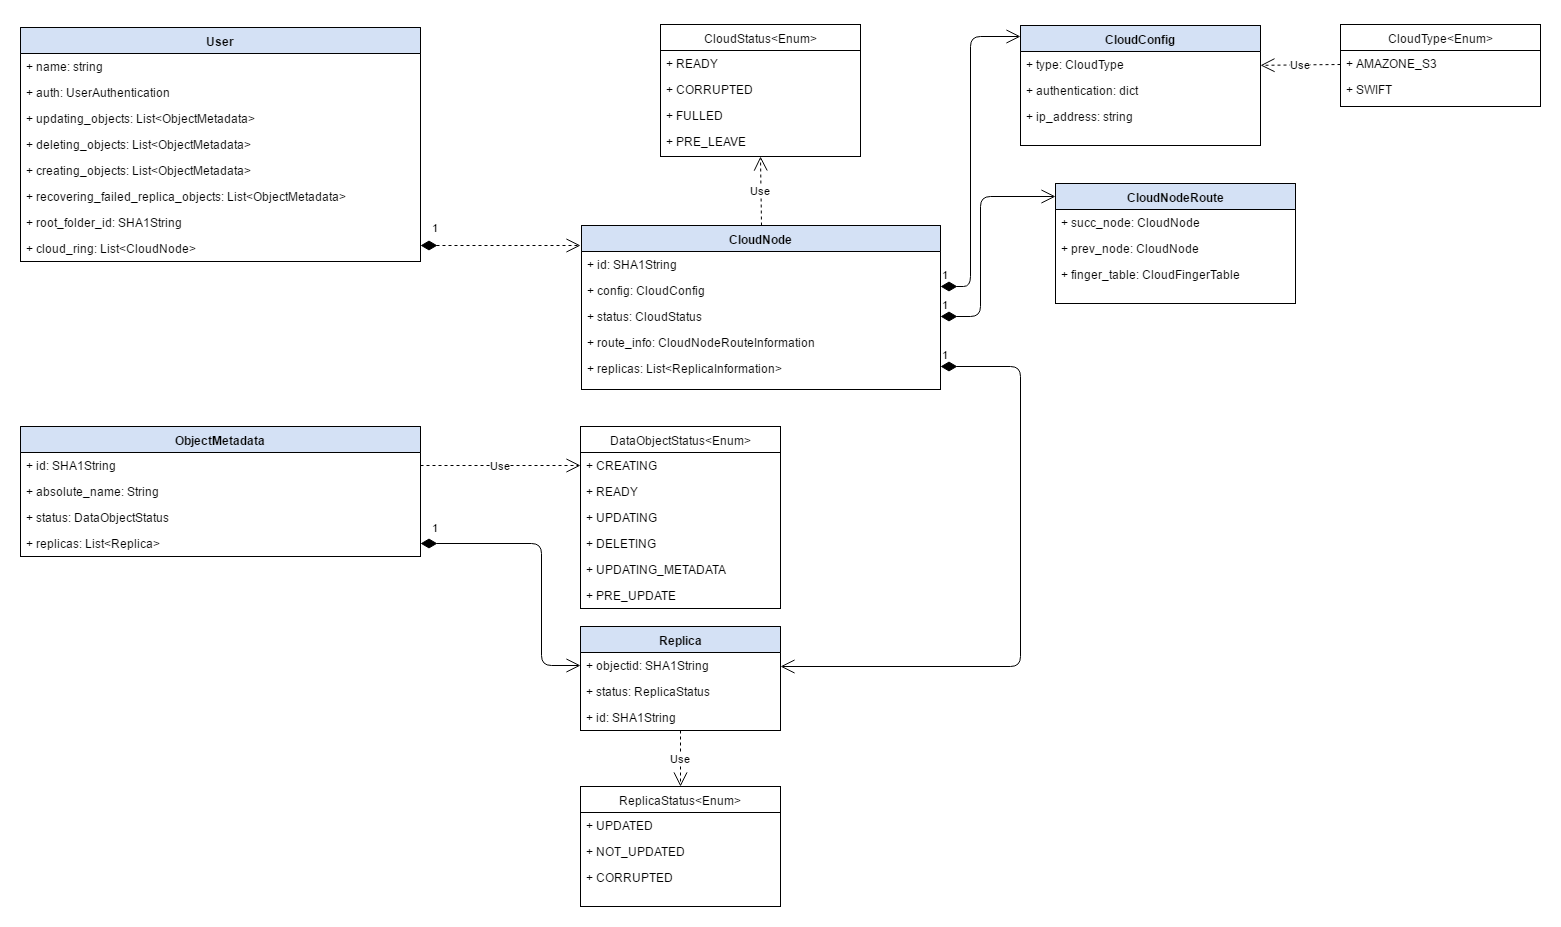

The diagram above was exported from draw.io. Its source (the exported page's mxGraphModel, read from the mxfile embedded in the PNG):
<mxGraphModel dx="810" dy="473" grid="1" gridSize="10" guides="1" tooltips="1" connect="1" arrows="1" fold="1" page="1" pageScale="1" pageWidth="850" pageHeight="1100" background="#ffffff" math="0" shadow="0">
  <root>
    <mxCell id="0" />
    <mxCell id="1" parent="0" />
    <mxCell id="58d06304580c2666-1" value="User" style="swimlane;html=1;fontStyle=1;align=center;verticalAlign=top;childLayout=stackLayout;horizontal=1;startSize=26;horizontalStack=0;resizeParent=1;resizeLast=0;collapsible=1;marginBottom=0;swimlaneFillColor=#ffffff;fillColor=#D4E1F5;" parent="1" vertex="1">
      <mxGeometry x="120" y="81" width="400" height="234" as="geometry">
        <mxRectangle x="200" y="120" width="60" height="26" as="alternateBounds" />
      </mxGeometry>
    </mxCell>
    <mxCell id="58d06304580c2666-2" value="+ name: string" style="text;html=1;strokeColor=none;fillColor=none;align=left;verticalAlign=top;spacingLeft=4;spacingRight=4;whiteSpace=wrap;overflow=hidden;rotatable=0;points=[[0,0.5],[1,0.5]];portConstraint=eastwest;" parent="58d06304580c2666-1" vertex="1">
      <mxGeometry y="26" width="400" height="26" as="geometry" />
    </mxCell>
    <mxCell id="58d06304580c2666-3" value="+ auth: UserAuthentication" style="text;html=1;strokeColor=none;fillColor=none;align=left;verticalAlign=top;spacingLeft=4;spacingRight=4;whiteSpace=wrap;overflow=hidden;rotatable=0;points=[[0,0.5],[1,0.5]];portConstraint=eastwest;" parent="58d06304580c2666-1" vertex="1">
      <mxGeometry y="52" width="400" height="26" as="geometry" />
    </mxCell>
    <mxCell id="58d06304580c2666-5" value="+ updating_objects: List&amp;lt;ObjectMetadata&amp;gt;" style="text;html=1;strokeColor=none;fillColor=none;align=left;verticalAlign=top;spacingLeft=4;spacingRight=4;whiteSpace=wrap;overflow=hidden;rotatable=0;points=[[0,0.5],[1,0.5]];portConstraint=eastwest;" parent="58d06304580c2666-1" vertex="1">
      <mxGeometry y="78" width="400" height="26" as="geometry" />
    </mxCell>
    <mxCell id="58d06304580c2666-6" value="+ deleting_objects: List&amp;lt;ObjectMetadata&amp;gt;" style="text;html=1;strokeColor=none;fillColor=none;align=left;verticalAlign=top;spacingLeft=4;spacingRight=4;whiteSpace=wrap;overflow=hidden;rotatable=0;points=[[0,0.5],[1,0.5]];portConstraint=eastwest;" parent="58d06304580c2666-1" vertex="1">
      <mxGeometry y="104" width="400" height="26" as="geometry" />
    </mxCell>
    <mxCell id="4" value="+ creating_objects: List&amp;lt;ObjectMetadata&amp;gt;" style="text;html=1;strokeColor=none;fillColor=none;align=left;verticalAlign=top;spacingLeft=4;spacingRight=4;whiteSpace=wrap;overflow=hidden;rotatable=0;points=[[0,0.5],[1,0.5]];portConstraint=eastwest;" parent="58d06304580c2666-1" vertex="1">
      <mxGeometry y="130" width="400" height="26" as="geometry" />
    </mxCell>
    <mxCell id="3b04318c7c2d39f1-1" value="+ recovering_failed_replica_objects: List&amp;lt;ObjectMetadata&amp;gt;" style="text;html=1;strokeColor=none;fillColor=none;align=left;verticalAlign=top;spacingLeft=4;spacingRight=4;whiteSpace=wrap;overflow=hidden;rotatable=0;points=[[0,0.5],[1,0.5]];portConstraint=eastwest;" parent="58d06304580c2666-1" vertex="1">
      <mxGeometry y="156" width="400" height="26" as="geometry" />
    </mxCell>
    <mxCell id="58d06304580c2666-7" value="+ root_folder_id: SHA1String" style="text;html=1;strokeColor=none;fillColor=none;align=left;verticalAlign=top;spacingLeft=4;spacingRight=4;whiteSpace=wrap;overflow=hidden;rotatable=0;points=[[0,0.5],[1,0.5]];portConstraint=eastwest;" parent="58d06304580c2666-1" vertex="1">
      <mxGeometry y="182" width="400" height="26" as="geometry" />
    </mxCell>
    <mxCell id="8" value="+ cloud_ring: List&amp;lt;CloudNode&amp;gt;" style="text;html=1;strokeColor=none;fillColor=none;align=left;verticalAlign=top;spacingLeft=4;spacingRight=4;whiteSpace=wrap;overflow=hidden;rotatable=0;points=[[0,0.5],[1,0.5]];portConstraint=eastwest;" parent="58d06304580c2666-1" vertex="1">
      <mxGeometry y="208" width="400" height="26" as="geometry" />
    </mxCell>
    <mxCell id="58d06304580c2666-9" value="CloudNode" style="swimlane;html=1;fontStyle=1;align=center;verticalAlign=top;childLayout=stackLayout;horizontal=1;startSize=26;horizontalStack=0;resizeParent=1;resizeLast=0;collapsible=1;marginBottom=0;swimlaneFillColor=#ffffff;fillColor=#D4E1F5;" parent="1" vertex="1">
      <mxGeometry x="681" y="279" width="359" height="164" as="geometry" />
    </mxCell>
    <mxCell id="58d06304580c2666-10" value="+ id: SHA1String" style="text;html=1;strokeColor=none;fillColor=none;align=left;verticalAlign=top;spacingLeft=4;spacingRight=4;whiteSpace=wrap;overflow=hidden;rotatable=0;points=[[0,0.5],[1,0.5]];portConstraint=eastwest;" parent="58d06304580c2666-9" vertex="1">
      <mxGeometry y="26" width="359" height="26" as="geometry" />
    </mxCell>
    <mxCell id="58d06304580c2666-11" value="+ config: CloudConfig" style="text;html=1;strokeColor=none;fillColor=none;align=left;verticalAlign=top;spacingLeft=4;spacingRight=4;whiteSpace=wrap;overflow=hidden;rotatable=0;points=[[0,0.5],[1,0.5]];portConstraint=eastwest;" parent="58d06304580c2666-9" vertex="1">
      <mxGeometry y="52" width="359" height="26" as="geometry" />
    </mxCell>
    <mxCell id="58d06304580c2666-12" value="+ status: CloudStatus" style="text;html=1;strokeColor=none;fillColor=none;align=left;verticalAlign=top;spacingLeft=4;spacingRight=4;whiteSpace=wrap;overflow=hidden;rotatable=0;points=[[0,0.5],[1,0.5]];portConstraint=eastwest;" parent="58d06304580c2666-9" vertex="1">
      <mxGeometry y="78" width="359" height="26" as="geometry" />
    </mxCell>
    <mxCell id="58d06304580c2666-13" value="+ &lt;span&gt;route_info: CloudNodeRouteInformation&lt;/span&gt;" style="text;html=1;strokeColor=none;fillColor=none;align=left;verticalAlign=top;spacingLeft=4;spacingRight=4;whiteSpace=wrap;overflow=hidden;rotatable=0;points=[[0,0.5],[1,0.5]];portConstraint=eastwest;" parent="58d06304580c2666-9" vertex="1">
      <mxGeometry y="104" width="359" height="26" as="geometry" />
    </mxCell>
    <mxCell id="58d06304580c2666-14" value="+ replicas: List&amp;lt;ReplicaInformation&amp;gt;" style="text;html=1;strokeColor=none;fillColor=none;align=left;verticalAlign=top;spacingLeft=4;spacingRight=4;whiteSpace=wrap;overflow=hidden;rotatable=0;points=[[0,0.5],[1,0.5]];portConstraint=eastwest;" parent="58d06304580c2666-9" vertex="1">
      <mxGeometry y="130" width="359" height="26" as="geometry" />
    </mxCell>
    <mxCell id="58d06304580c2666-16" value="ObjectMetadata" style="swimlane;html=1;fontStyle=1;align=center;verticalAlign=top;childLayout=stackLayout;horizontal=1;startSize=26;horizontalStack=0;resizeParent=1;resizeLast=0;collapsible=1;marginBottom=0;swimlaneFillColor=#ffffff;fillColor=#D4E1F5;" parent="1" vertex="1">
      <mxGeometry x="120" y="480" width="400" height="130" as="geometry" />
    </mxCell>
    <mxCell id="58d06304580c2666-17" value="+ id: SHA1String" style="text;html=1;strokeColor=none;fillColor=none;align=left;verticalAlign=top;spacingLeft=4;spacingRight=4;whiteSpace=wrap;overflow=hidden;rotatable=0;points=[[0,0.5],[1,0.5]];portConstraint=eastwest;" parent="58d06304580c2666-16" vertex="1">
      <mxGeometry y="26" width="400" height="26" as="geometry" />
    </mxCell>
    <mxCell id="58d06304580c2666-18" value="+ absolute_name: String" style="text;html=1;strokeColor=none;fillColor=none;align=left;verticalAlign=top;spacingLeft=4;spacingRight=4;whiteSpace=wrap;overflow=hidden;rotatable=0;points=[[0,0.5],[1,0.5]];portConstraint=eastwest;" parent="58d06304580c2666-16" vertex="1">
      <mxGeometry y="52" width="400" height="26" as="geometry" />
    </mxCell>
    <mxCell id="58d06304580c2666-19" value="+ status: DataObjectStatus" style="text;html=1;strokeColor=none;fillColor=none;align=left;verticalAlign=top;spacingLeft=4;spacingRight=4;whiteSpace=wrap;overflow=hidden;rotatable=0;points=[[0,0.5],[1,0.5]];portConstraint=eastwest;" parent="58d06304580c2666-16" vertex="1">
      <mxGeometry y="78" width="400" height="26" as="geometry" />
    </mxCell>
    <mxCell id="58d06304580c2666-20" value="+ replicas&lt;span&gt;: List&amp;lt;Replica&amp;gt;&lt;/span&gt;" style="text;html=1;strokeColor=none;fillColor=none;align=left;verticalAlign=top;spacingLeft=4;spacingRight=4;whiteSpace=wrap;overflow=hidden;rotatable=0;points=[[0,0.5],[1,0.5]];portConstraint=eastwest;" parent="58d06304580c2666-16" vertex="1">
      <mxGeometry y="104" width="400" height="26" as="geometry" />
    </mxCell>
    <mxCell id="58d06304580c2666-22" value="Replica" style="swimlane;html=1;fontStyle=1;align=center;verticalAlign=top;childLayout=stackLayout;horizontal=1;startSize=26;horizontalStack=0;resizeParent=1;resizeLast=0;collapsible=1;marginBottom=0;swimlaneFillColor=#ffffff;fillColor=#D4E1F5;" parent="1" vertex="1">
      <mxGeometry x="680" y="680" width="200" height="104" as="geometry" />
    </mxCell>
    <mxCell id="58d06304580c2666-23" value="+ objectid: SHA1String" style="text;html=1;strokeColor=none;fillColor=none;align=left;verticalAlign=top;spacingLeft=4;spacingRight=4;whiteSpace=wrap;overflow=hidden;rotatable=0;points=[[0,0.5],[1,0.5]];portConstraint=eastwest;" parent="58d06304580c2666-22" vertex="1">
      <mxGeometry y="26" width="200" height="26" as="geometry" />
    </mxCell>
    <mxCell id="58d06304580c2666-24" value="+ status: ReplicaStatus" style="text;html=1;strokeColor=none;fillColor=none;align=left;verticalAlign=top;spacingLeft=4;spacingRight=4;whiteSpace=wrap;overflow=hidden;rotatable=0;points=[[0,0.5],[1,0.5]];portConstraint=eastwest;" parent="58d06304580c2666-22" vertex="1">
      <mxGeometry y="52" width="200" height="26" as="geometry" />
    </mxCell>
    <mxCell id="2" value="+ id: SHA1String" style="text;html=1;strokeColor=none;fillColor=none;align=left;verticalAlign=top;spacingLeft=4;spacingRight=4;whiteSpace=wrap;overflow=hidden;rotatable=0;points=[[0,0.5],[1,0.5]];portConstraint=eastwest;" parent="58d06304580c2666-22" vertex="1">
      <mxGeometry y="78" width="200" height="26" as="geometry" />
    </mxCell>
    <mxCell id="58d06304580c2666-31" value="&lt;span&gt;CloudNodeRoute&lt;/span&gt;" style="swimlane;html=1;fontStyle=1;align=center;verticalAlign=top;childLayout=stackLayout;horizontal=1;startSize=26;horizontalStack=0;resizeParent=1;resizeLast=0;collapsible=1;marginBottom=0;swimlaneFillColor=#ffffff;fillColor=#D4E1F5;" parent="1" vertex="1">
      <mxGeometry x="1155" y="237" width="240" height="120" as="geometry" />
    </mxCell>
    <mxCell id="58d06304580c2666-32" value="+ succ_node: CloudNode" style="text;html=1;strokeColor=none;fillColor=none;align=left;verticalAlign=top;spacingLeft=4;spacingRight=4;whiteSpace=wrap;overflow=hidden;rotatable=0;points=[[0,0.5],[1,0.5]];portConstraint=eastwest;" parent="58d06304580c2666-31" vertex="1">
      <mxGeometry y="26" width="240" height="26" as="geometry" />
    </mxCell>
    <mxCell id="58d06304580c2666-33" value="+ prev_node: CloudNode" style="text;html=1;strokeColor=none;fillColor=none;align=left;verticalAlign=top;spacingLeft=4;spacingRight=4;whiteSpace=wrap;overflow=hidden;rotatable=0;points=[[0,0.5],[1,0.5]];portConstraint=eastwest;" parent="58d06304580c2666-31" vertex="1">
      <mxGeometry y="52" width="240" height="26" as="geometry" />
    </mxCell>
    <mxCell id="58d06304580c2666-34" value="+ finger_table: CloudFingerTable" style="text;html=1;strokeColor=none;fillColor=none;align=left;verticalAlign=top;spacingLeft=4;spacingRight=4;whiteSpace=wrap;overflow=hidden;rotatable=0;points=[[0,0.5],[1,0.5]];portConstraint=eastwest;" parent="58d06304580c2666-31" vertex="1">
      <mxGeometry y="78" width="240" height="26" as="geometry" />
    </mxCell>
    <mxCell id="58d06304580c2666-46" value="1" style="endArrow=open;html=1;endSize=12;startArrow=diamondThin;startSize=14;startFill=1;edgeStyle=orthogonalEdgeStyle;align=left;verticalAlign=bottom;" parent="1" target="58d06304580c2666-22" edge="1">
      <mxGeometry x="-1" y="3" relative="1" as="geometry">
        <mxPoint x="1040" y="420" as="sourcePoint" />
        <mxPoint x="1120" y="414.33333333333326" as="targetPoint" />
        <Array as="points">
          <mxPoint x="1040" y="420" />
          <mxPoint x="1120" y="420" />
          <mxPoint x="1120" y="720" />
        </Array>
      </mxGeometry>
    </mxCell>
    <mxCell id="58d06304580c2666-36" value="1" style="endArrow=open;html=1;endSize=12;startArrow=diamondThin;startSize=14;startFill=1;edgeStyle=orthogonalEdgeStyle;align=left;verticalAlign=bottom;exitX=1;exitY=0.5;" parent="1" source="58d06304580c2666-12" target="58d06304580c2666-31" edge="1">
      <mxGeometry x="-1" y="3" relative="1" as="geometry">
        <mxPoint x="980" y="190" as="sourcePoint" />
        <mxPoint x="1100" y="220" as="targetPoint" />
        <Array as="points">
          <mxPoint x="1080" y="370" />
          <mxPoint x="1080" y="250" />
        </Array>
      </mxGeometry>
    </mxCell>
    <mxCell id="58d06304580c2666-51" value="DataObjectStatus&amp;lt;Enum&amp;gt;" style="swimlane;html=1;fontStyle=0;childLayout=stackLayout;horizontal=1;startSize=26;fillColor=none;horizontalStack=0;resizeParent=1;resizeLast=0;collapsible=1;marginBottom=0;swimlaneFillColor=#ffffff;" parent="1" vertex="1">
      <mxGeometry x="680" y="480" width="200" height="182" as="geometry" />
    </mxCell>
    <mxCell id="58d06304580c2666-52" value="+ CREATING" style="text;html=1;strokeColor=none;fillColor=none;align=left;verticalAlign=top;spacingLeft=4;spacingRight=4;whiteSpace=wrap;overflow=hidden;rotatable=0;points=[[0,0.5],[1,0.5]];portConstraint=eastwest;" parent="58d06304580c2666-51" vertex="1">
      <mxGeometry y="26" width="200" height="26" as="geometry" />
    </mxCell>
    <mxCell id="58d06304580c2666-53" value="+ READY" style="text;html=1;strokeColor=none;fillColor=none;align=left;verticalAlign=top;spacingLeft=4;spacingRight=4;whiteSpace=wrap;overflow=hidden;rotatable=0;points=[[0,0.5],[1,0.5]];portConstraint=eastwest;" parent="58d06304580c2666-51" vertex="1">
      <mxGeometry y="52" width="200" height="26" as="geometry" />
    </mxCell>
    <mxCell id="58d06304580c2666-54" value="+ UPDATING" style="text;html=1;strokeColor=none;fillColor=none;align=left;verticalAlign=top;spacingLeft=4;spacingRight=4;whiteSpace=wrap;overflow=hidden;rotatable=0;points=[[0,0.5],[1,0.5]];portConstraint=eastwest;" parent="58d06304580c2666-51" vertex="1">
      <mxGeometry y="78" width="200" height="26" as="geometry" />
    </mxCell>
    <mxCell id="2895e54bfa9b2f68-12" value="+ DELETING" style="text;html=1;strokeColor=none;fillColor=none;align=left;verticalAlign=top;spacingLeft=4;spacingRight=4;whiteSpace=wrap;overflow=hidden;rotatable=0;points=[[0,0.5],[1,0.5]];portConstraint=eastwest;" parent="58d06304580c2666-51" vertex="1">
      <mxGeometry y="104" width="200" height="26" as="geometry" />
    </mxCell>
    <mxCell id="2895e54bfa9b2f68-13" value="+ UPDATING_METADATA" style="text;html=1;strokeColor=none;fillColor=none;align=left;verticalAlign=top;spacingLeft=4;spacingRight=4;whiteSpace=wrap;overflow=hidden;rotatable=0;points=[[0,0.5],[1,0.5]];portConstraint=eastwest;" parent="58d06304580c2666-51" vertex="1">
      <mxGeometry y="130" width="200" height="26" as="geometry" />
    </mxCell>
    <mxCell id="3" value="+ PRE_UPDATE" style="text;html=1;strokeColor=none;fillColor=none;align=left;verticalAlign=top;spacingLeft=4;spacingRight=4;whiteSpace=wrap;overflow=hidden;rotatable=0;points=[[0,0.5],[1,0.5]];portConstraint=eastwest;" parent="58d06304580c2666-51" vertex="1">
      <mxGeometry y="156" width="200" height="26" as="geometry" />
    </mxCell>
    <mxCell id="58d06304580c2666-55" value="Use" style="endArrow=open;endSize=12;dashed=1;html=1;exitX=1;exitY=0.5;" parent="1" source="58d06304580c2666-17" target="58d06304580c2666-52" edge="1">
      <mxGeometry width="160" relative="1" as="geometry">
        <mxPoint x="180" y="520" as="sourcePoint" />
        <mxPoint x="120" y="520" as="targetPoint" />
      </mxGeometry>
    </mxCell>
    <mxCell id="58d06304580c2666-58" value="1" style="endArrow=open;html=1;endSize=12;startArrow=diamondThin;startSize=14;startFill=1;edgeStyle=orthogonalEdgeStyle;align=left;verticalAlign=bottom;exitX=1;exitY=0.5;entryX=0;entryY=0.5;" parent="1" source="58d06304580c2666-20" target="58d06304580c2666-23" edge="1">
      <mxGeometry x="-0.9291" y="7" relative="1" as="geometry">
        <mxPoint x="610" y="500" as="sourcePoint" />
        <mxPoint x="680" y="500" as="targetPoint" />
        <Array as="points">
          <mxPoint x="641" y="597" />
          <mxPoint x="641" y="719" />
        </Array>
        <mxPoint as="offset" />
      </mxGeometry>
    </mxCell>
    <mxCell id="58d06304580c2666-63" value="CloudStatus&lt;span&gt;&amp;lt;Enum&amp;gt;&lt;/span&gt;" style="swimlane;html=1;fontStyle=0;childLayout=stackLayout;horizontal=1;startSize=26;fillColor=none;horizontalStack=0;resizeParent=1;resizeLast=0;collapsible=1;marginBottom=0;swimlaneFillColor=#ffffff;" parent="1" vertex="1">
      <mxGeometry x="760" y="78" width="200" height="132" as="geometry" />
    </mxCell>
    <mxCell id="58d06304580c2666-64" value="+ READY" style="text;html=1;strokeColor=none;fillColor=none;align=left;verticalAlign=top;spacingLeft=4;spacingRight=4;whiteSpace=wrap;overflow=hidden;rotatable=0;points=[[0,0.5],[1,0.5]];portConstraint=eastwest;" parent="58d06304580c2666-63" vertex="1">
      <mxGeometry y="26" width="200" height="26" as="geometry" />
    </mxCell>
    <mxCell id="58d06304580c2666-65" value="+ CORRUPTED" style="text;html=1;strokeColor=none;fillColor=none;align=left;verticalAlign=top;spacingLeft=4;spacingRight=4;whiteSpace=wrap;overflow=hidden;rotatable=0;points=[[0,0.5],[1,0.5]];portConstraint=eastwest;" parent="58d06304580c2666-63" vertex="1">
      <mxGeometry y="52" width="200" height="26" as="geometry" />
    </mxCell>
    <mxCell id="58d06304580c2666-66" value="+ FULLED" style="text;html=1;strokeColor=none;fillColor=none;align=left;verticalAlign=top;spacingLeft=4;spacingRight=4;whiteSpace=wrap;overflow=hidden;rotatable=0;points=[[0,0.5],[1,0.5]];portConstraint=eastwest;" parent="58d06304580c2666-63" vertex="1">
      <mxGeometry y="78" width="200" height="26" as="geometry" />
    </mxCell>
    <mxCell id="ca452fafd8a5524-6" value="+ PRE_LEAVE" style="text;html=1;strokeColor=none;fillColor=none;align=left;verticalAlign=top;spacingLeft=4;spacingRight=4;whiteSpace=wrap;overflow=hidden;rotatable=0;points=[[0,0.5],[1,0.5]];portConstraint=eastwest;" parent="58d06304580c2666-63" vertex="1">
      <mxGeometry y="104" width="200" height="26" as="geometry" />
    </mxCell>
    <mxCell id="58d06304580c2666-67" value="Use" style="endArrow=open;endSize=12;dashed=1;html=1;entryX=0.5;entryY=1;exitX=0.5;exitY=0;" parent="1" source="58d06304580c2666-9" target="58d06304580c2666-63" edge="1">
      <mxGeometry width="160" relative="1" as="geometry">
        <mxPoint x="760" y="278" as="sourcePoint" />
        <mxPoint x="760" y="170" as="targetPoint" />
      </mxGeometry>
    </mxCell>
    <mxCell id="58d06304580c2666-68" value="&lt;span&gt;CloudConfig&lt;/span&gt;" style="swimlane;html=1;fontStyle=1;align=center;verticalAlign=top;childLayout=stackLayout;horizontal=1;startSize=26;horizontalStack=0;resizeParent=1;resizeLast=0;collapsible=1;marginBottom=0;swimlaneFillColor=#ffffff;fillColor=#D4E1F5;" parent="1" vertex="1">
      <mxGeometry x="1120" y="79" width="240" height="120" as="geometry" />
    </mxCell>
    <mxCell id="58d06304580c2666-69" value="+ type: CloudType" style="text;html=1;strokeColor=none;fillColor=none;align=left;verticalAlign=top;spacingLeft=4;spacingRight=4;whiteSpace=wrap;overflow=hidden;rotatable=0;points=[[0,0.5],[1,0.5]];portConstraint=eastwest;" parent="58d06304580c2666-68" vertex="1">
      <mxGeometry y="26" width="240" height="26" as="geometry" />
    </mxCell>
    <mxCell id="58d06304580c2666-70" value="+ authentication: dict" style="text;html=1;strokeColor=none;fillColor=none;align=left;verticalAlign=top;spacingLeft=4;spacingRight=4;whiteSpace=wrap;overflow=hidden;rotatable=0;points=[[0,0.5],[1,0.5]];portConstraint=eastwest;" parent="58d06304580c2666-68" vertex="1">
      <mxGeometry y="52" width="240" height="26" as="geometry" />
    </mxCell>
    <mxCell id="58d06304580c2666-71" value="+ ip_address: string" style="text;html=1;strokeColor=none;fillColor=none;align=left;verticalAlign=top;spacingLeft=4;spacingRight=4;whiteSpace=wrap;overflow=hidden;rotatable=0;points=[[0,0.5],[1,0.5]];portConstraint=eastwest;" parent="58d06304580c2666-68" vertex="1">
      <mxGeometry y="78" width="240" height="26" as="geometry" />
    </mxCell>
    <mxCell id="58d06304580c2666-73" value="1" style="endArrow=open;html=1;endSize=12;startArrow=diamondThin;startSize=14;startFill=1;edgeStyle=orthogonalEdgeStyle;align=left;verticalAlign=bottom;" parent="1" target="58d06304580c2666-68" edge="1">
      <mxGeometry x="-1" y="3" relative="1" as="geometry">
        <mxPoint x="1040" y="340" as="sourcePoint" />
        <mxPoint x="1120" y="100" as="targetPoint" />
        <Array as="points">
          <mxPoint x="1070" y="340" />
          <mxPoint x="1070" y="90" />
        </Array>
      </mxGeometry>
    </mxCell>
    <mxCell id="2895e54bfa9b2f68-5" value="CloudType&lt;span&gt;&amp;lt;Enum&amp;gt;&lt;/span&gt;" style="swimlane;html=1;fontStyle=0;childLayout=stackLayout;horizontal=1;startSize=26;fillColor=none;horizontalStack=0;resizeParent=1;resizeLast=0;collapsible=1;marginBottom=0;swimlaneFillColor=#ffffff;" parent="1" vertex="1">
      <mxGeometry x="1440" y="78" width="200" height="82" as="geometry" />
    </mxCell>
    <mxCell id="2895e54bfa9b2f68-6" value="+ AMAZONE_S3" style="text;html=1;strokeColor=none;fillColor=none;align=left;verticalAlign=top;spacingLeft=4;spacingRight=4;whiteSpace=wrap;overflow=hidden;rotatable=0;points=[[0,0.5],[1,0.5]];portConstraint=eastwest;" parent="2895e54bfa9b2f68-5" vertex="1">
      <mxGeometry y="26" width="200" height="26" as="geometry" />
    </mxCell>
    <mxCell id="2895e54bfa9b2f68-7" value="+ SWIFT" style="text;html=1;strokeColor=none;fillColor=none;align=left;verticalAlign=top;spacingLeft=4;spacingRight=4;whiteSpace=wrap;overflow=hidden;rotatable=0;points=[[0,0.5],[1,0.5]];portConstraint=eastwest;" parent="2895e54bfa9b2f68-5" vertex="1">
      <mxGeometry y="52" width="200" height="26" as="geometry" />
    </mxCell>
    <mxCell id="2895e54bfa9b2f68-9" value="Use" style="endArrow=open;endSize=12;dashed=1;html=1;entryX=1;entryY=0.5;exitX=0;exitY=0.5;" parent="1" edge="1">
      <mxGeometry x="0.0064" width="160" relative="1" as="geometry">
        <mxPoint x="1440" y="118" as="sourcePoint" />
        <mxPoint x="1360" y="118.83333333333348" as="targetPoint" />
        <mxPoint as="offset" />
      </mxGeometry>
    </mxCell>
    <mxCell id="2895e54bfa9b2f68-14" value="ReplicaStatus&amp;lt;Enum&amp;gt;" style="swimlane;html=1;fontStyle=0;childLayout=stackLayout;horizontal=1;startSize=26;fillColor=none;horizontalStack=0;resizeParent=1;resizeLast=0;collapsible=1;marginBottom=0;swimlaneFillColor=#ffffff;" parent="1" vertex="1">
      <mxGeometry x="680" y="840" width="200" height="120" as="geometry" />
    </mxCell>
    <mxCell id="2895e54bfa9b2f68-15" value="+ &lt;span&gt;UPDATED&lt;/span&gt;" style="text;html=1;strokeColor=none;fillColor=none;align=left;verticalAlign=top;spacingLeft=4;spacingRight=4;whiteSpace=wrap;overflow=hidden;rotatable=0;points=[[0,0.5],[1,0.5]];portConstraint=eastwest;" parent="2895e54bfa9b2f68-14" vertex="1">
      <mxGeometry y="26" width="200" height="26" as="geometry" />
    </mxCell>
    <mxCell id="2895e54bfa9b2f68-16" value="+ NOT_UPDATED" style="text;html=1;strokeColor=none;fillColor=none;align=left;verticalAlign=top;spacingLeft=4;spacingRight=4;whiteSpace=wrap;overflow=hidden;rotatable=0;points=[[0,0.5],[1,0.5]];portConstraint=eastwest;" parent="2895e54bfa9b2f68-14" vertex="1">
      <mxGeometry y="52" width="200" height="26" as="geometry" />
    </mxCell>
    <mxCell id="2895e54bfa9b2f68-17" value="+ CORRUPTED" style="text;html=1;strokeColor=none;fillColor=none;align=left;verticalAlign=top;spacingLeft=4;spacingRight=4;whiteSpace=wrap;overflow=hidden;rotatable=0;points=[[0,0.5],[1,0.5]];portConstraint=eastwest;" parent="2895e54bfa9b2f68-14" vertex="1">
      <mxGeometry y="78" width="200" height="26" as="geometry" />
    </mxCell>
    <mxCell id="2895e54bfa9b2f68-20" value="Use" style="endArrow=open;endSize=12;dashed=1;html=1;entryX=0.5;entryY=0;exitX=0.5;exitY=1;" parent="1" source="58d06304580c2666-22" target="2895e54bfa9b2f68-14" edge="1">
      <mxGeometry width="160" relative="1" as="geometry">
        <mxPoint x="760" y="780" as="sourcePoint" />
        <mxPoint x="960" y="691.0461049284579" as="targetPoint" />
      </mxGeometry>
    </mxCell>
    <mxCell id="7" value="1" style="endArrow=open;html=1;endSize=12;startArrow=diamondThin;startSize=14;startFill=1;edgeStyle=orthogonalEdgeStyle;align=left;verticalAlign=bottom;dashed=1;" parent="1" edge="1">
      <mxGeometry x="-0.875" y="9" relative="1" as="geometry">
        <mxPoint x="520" y="299" as="sourcePoint" />
        <mxPoint x="680" y="299" as="targetPoint" />
        <mxPoint as="offset" />
      </mxGeometry>
    </mxCell>
  </root>
</mxGraphModel>